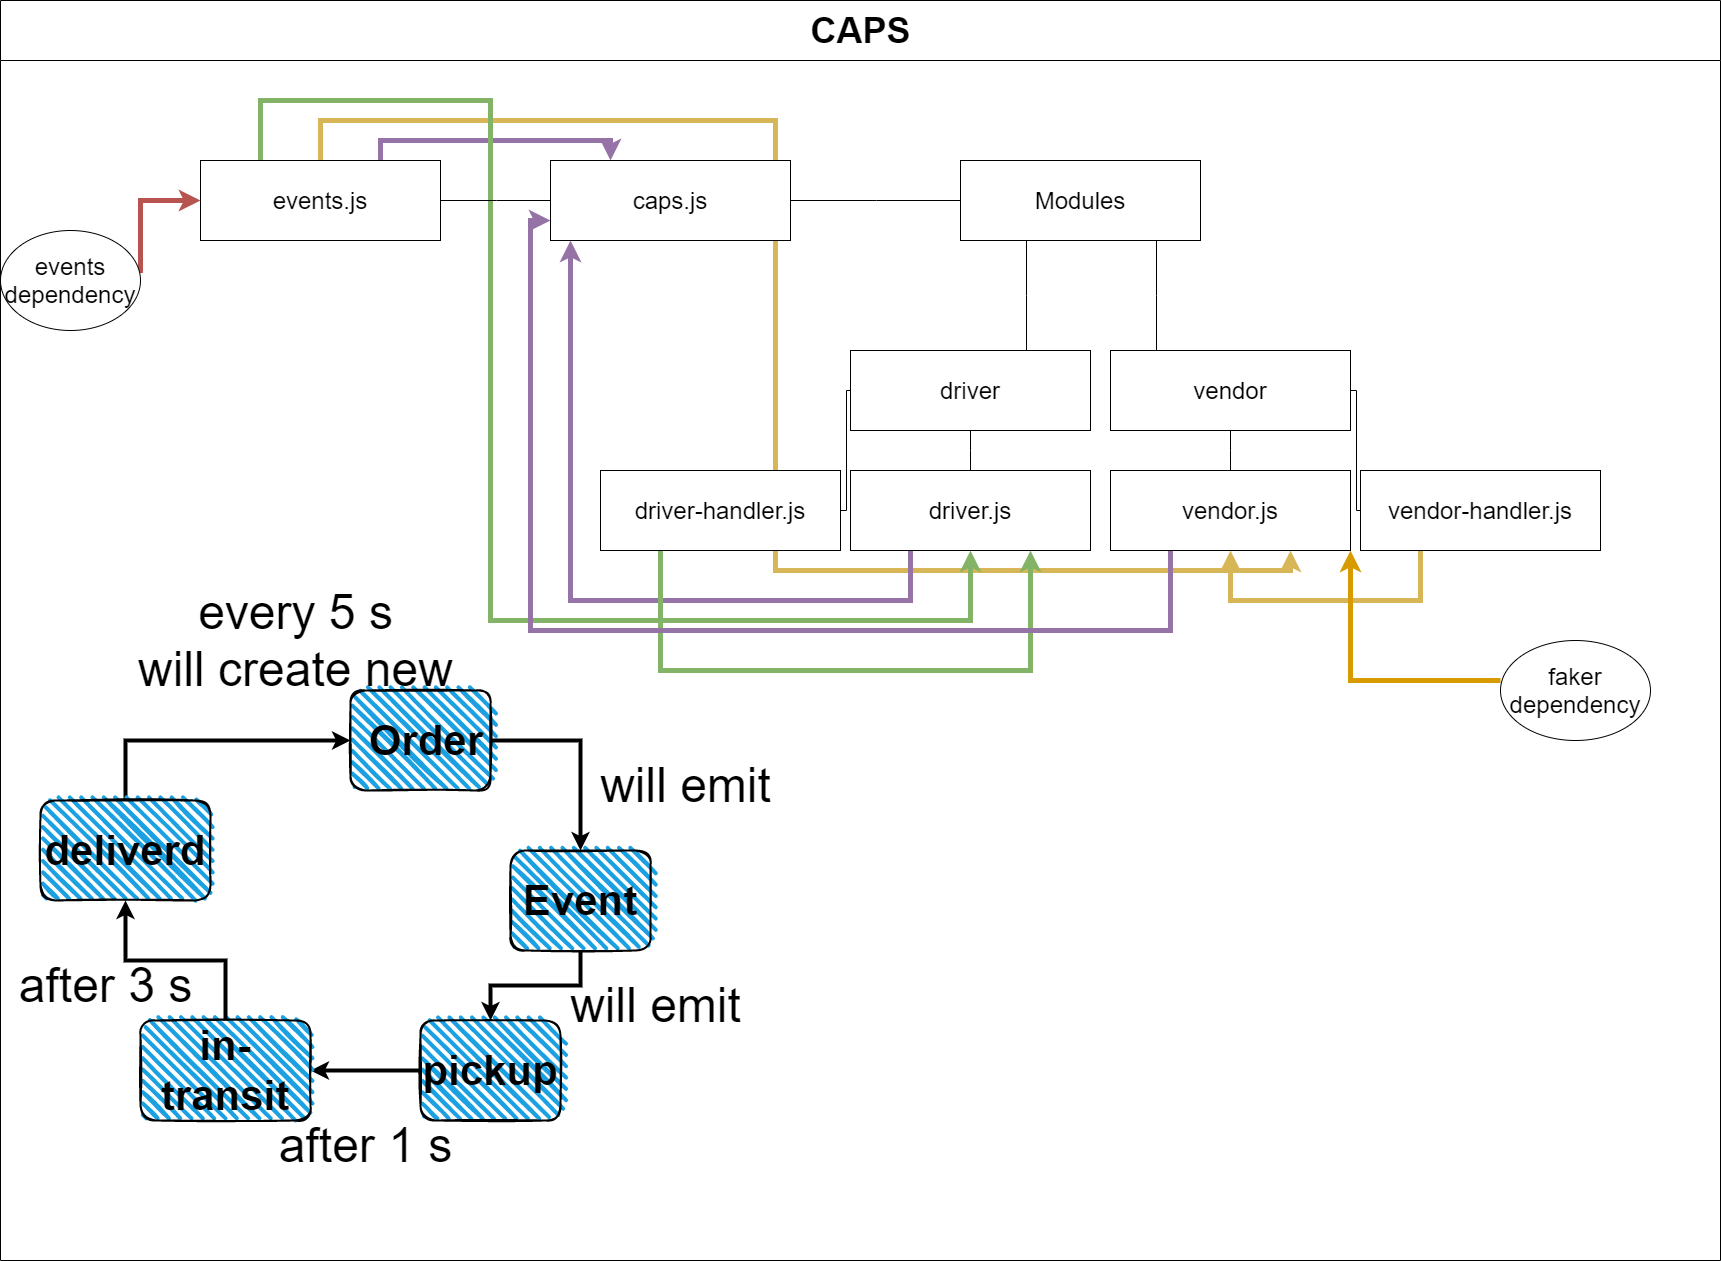

The diagram above was exported from draw.io. Its source (the exported page's mxGraphModel, read from the mxfile embedded in the PNG):
<mxGraphModel dx="3490" dy="2088" grid="1" gridSize="10" guides="1" tooltips="1" connect="1" arrows="1" fold="1" page="1" pageScale="1" pageWidth="850" pageHeight="1100" math="0" shadow="0">
  <root>
    <mxCell id="3YEeoUgfSWS36ZsVqCW8-0" />
    <mxCell id="3YEeoUgfSWS36ZsVqCW8-1" parent="3YEeoUgfSWS36ZsVqCW8-0" />
    <mxCell id="Dn7K3Gck-obb65E10RNk-0" value="&lt;font style=&quot;font-size: 36px&quot;&gt;CAPS&lt;/font&gt;" style="swimlane;html=1;startSize=60;horizontal=1;containerType=tree;" vertex="1" parent="3YEeoUgfSWS36ZsVqCW8-1">
      <mxGeometry x="-660" y="-150" width="1720" height="1260" as="geometry" />
    </mxCell>
    <mxCell id="eQkYi3xZpYkbm0cVGCLJ-51" style="edgeStyle=orthogonalEdgeStyle;rounded=0;orthogonalLoop=1;jettySize=auto;html=1;exitX=0.75;exitY=0;exitDx=0;exitDy=0;entryX=0.25;entryY=0;entryDx=0;entryDy=0;fillColor=#e1d5e7;strokeColor=#9673a6;strokeWidth=5;" edge="1" parent="Dn7K3Gck-obb65E10RNk-0" source="eQkYi3xZpYkbm0cVGCLJ-0" target="eQkYi3xZpYkbm0cVGCLJ-2">
      <mxGeometry relative="1" as="geometry" />
    </mxCell>
    <mxCell id="eQkYi3xZpYkbm0cVGCLJ-55" style="edgeStyle=orthogonalEdgeStyle;rounded=0;orthogonalLoop=1;jettySize=auto;html=1;exitX=0.5;exitY=0;exitDx=0;exitDy=0;strokeWidth=5;entryX=0.75;entryY=1;entryDx=0;entryDy=0;fillColor=#fff2cc;strokeColor=#d6b656;" edge="1" parent="Dn7K3Gck-obb65E10RNk-0" source="eQkYi3xZpYkbm0cVGCLJ-0" target="eQkYi3xZpYkbm0cVGCLJ-48">
      <mxGeometry relative="1" as="geometry">
        <mxPoint x="1360" y="250" as="targetPoint" />
        <Array as="points">
          <mxPoint x="320" y="120" />
          <mxPoint x="775" y="120" />
          <mxPoint x="775" y="570" />
          <mxPoint x="1290" y="570" />
        </Array>
      </mxGeometry>
    </mxCell>
    <mxCell id="eQkYi3xZpYkbm0cVGCLJ-57" style="edgeStyle=orthogonalEdgeStyle;rounded=0;orthogonalLoop=1;jettySize=auto;html=1;exitX=0.25;exitY=0;exitDx=0;exitDy=0;entryX=0.5;entryY=1;entryDx=0;entryDy=0;strokeWidth=5;fillColor=#d5e8d4;strokeColor=#82b366;" edge="1" parent="Dn7K3Gck-obb65E10RNk-0" source="eQkYi3xZpYkbm0cVGCLJ-0" target="eQkYi3xZpYkbm0cVGCLJ-44">
      <mxGeometry relative="1" as="geometry">
        <Array as="points">
          <mxPoint x="260" y="100" />
          <mxPoint x="490" y="100" />
          <mxPoint x="490" y="620" />
          <mxPoint x="970" y="620" />
        </Array>
      </mxGeometry>
    </mxCell>
    <mxCell id="eQkYi3xZpYkbm0cVGCLJ-0" value="&lt;span style=&quot;font-size: 24px&quot;&gt;events.js&lt;/span&gt;" style="whiteSpace=wrap;html=1;treeFolding=1;treeMoving=1;newEdgeStyle={&quot;edgeStyle&quot;:&quot;elbowEdgeStyle&quot;,&quot;startArrow&quot;:&quot;none&quot;,&quot;endArrow&quot;:&quot;none&quot;};" vertex="1" parent="Dn7K3Gck-obb65E10RNk-0">
      <mxGeometry x="200" y="160" width="240" height="80" as="geometry" />
    </mxCell>
    <mxCell id="eQkYi3xZpYkbm0cVGCLJ-1" value="" style="edgeStyle=elbowEdgeStyle;rounded=0;orthogonalLoop=1;jettySize=auto;html=1;elbow=horizontal;startArrow=none;endArrow=none;" edge="1" source="eQkYi3xZpYkbm0cVGCLJ-0" target="eQkYi3xZpYkbm0cVGCLJ-2" parent="Dn7K3Gck-obb65E10RNk-0">
      <mxGeometry relative="1" as="geometry" />
    </mxCell>
    <mxCell id="eQkYi3xZpYkbm0cVGCLJ-2" value="&lt;span style=&quot;font-size: 24px&quot;&gt;caps.js&lt;/span&gt;" style="whiteSpace=wrap;html=1;treeFolding=1;treeMoving=1;newEdgeStyle={&quot;edgeStyle&quot;:&quot;elbowEdgeStyle&quot;,&quot;startArrow&quot;:&quot;none&quot;,&quot;endArrow&quot;:&quot;none&quot;};" vertex="1" parent="Dn7K3Gck-obb65E10RNk-0">
      <mxGeometry x="550" y="160" width="240" height="80" as="geometry" />
    </mxCell>
    <mxCell id="eQkYi3xZpYkbm0cVGCLJ-3" value="" style="edgeStyle=elbowEdgeStyle;rounded=0;orthogonalLoop=1;jettySize=auto;html=1;elbow=horizontal;startArrow=none;endArrow=none;" edge="1" target="eQkYi3xZpYkbm0cVGCLJ-4" source="eQkYi3xZpYkbm0cVGCLJ-2" parent="Dn7K3Gck-obb65E10RNk-0">
      <mxGeometry relative="1" as="geometry">
        <mxPoint x="250" y="10.000000000000227" as="sourcePoint" />
      </mxGeometry>
    </mxCell>
    <mxCell id="eQkYi3xZpYkbm0cVGCLJ-4" value="&lt;span style=&quot;font-size: 24px&quot;&gt;Modules&lt;/span&gt;" style="whiteSpace=wrap;html=1;treeFolding=1;treeMoving=1;newEdgeStyle={&quot;edgeStyle&quot;:&quot;elbowEdgeStyle&quot;,&quot;startArrow&quot;:&quot;none&quot;,&quot;endArrow&quot;:&quot;none&quot;};" vertex="1" parent="Dn7K3Gck-obb65E10RNk-0">
      <mxGeometry x="960" y="160" width="240" height="80" as="geometry" />
    </mxCell>
    <mxCell id="eQkYi3xZpYkbm0cVGCLJ-39" value="" style="edgeStyle=elbowEdgeStyle;rounded=0;orthogonalLoop=1;jettySize=auto;html=1;elbow=horizontal;startArrow=none;endArrow=none;" edge="1" target="eQkYi3xZpYkbm0cVGCLJ-40" source="eQkYi3xZpYkbm0cVGCLJ-4" parent="Dn7K3Gck-obb65E10RNk-0">
      <mxGeometry relative="1" as="geometry">
        <mxPoint x="270" y="40.00000000000023" as="sourcePoint" />
      </mxGeometry>
    </mxCell>
    <mxCell id="eQkYi3xZpYkbm0cVGCLJ-40" value="&lt;span style=&quot;font-size: 24px&quot;&gt;driver&lt;/span&gt;" style="whiteSpace=wrap;html=1;treeFolding=1;treeMoving=1;newEdgeStyle={&quot;edgeStyle&quot;:&quot;elbowEdgeStyle&quot;,&quot;startArrow&quot;:&quot;none&quot;,&quot;endArrow&quot;:&quot;none&quot;};" vertex="1" parent="Dn7K3Gck-obb65E10RNk-0">
      <mxGeometry x="850" y="350" width="240" height="80" as="geometry" />
    </mxCell>
    <mxCell id="eQkYi3xZpYkbm0cVGCLJ-41" value="" style="edgeStyle=elbowEdgeStyle;rounded=0;orthogonalLoop=1;jettySize=auto;html=1;elbow=horizontal;startArrow=none;endArrow=none;" edge="1" target="eQkYi3xZpYkbm0cVGCLJ-42" source="eQkYi3xZpYkbm0cVGCLJ-4" parent="Dn7K3Gck-obb65E10RNk-0">
      <mxGeometry relative="1" as="geometry">
        <mxPoint x="565" y="80.00000000000023" as="sourcePoint" />
      </mxGeometry>
    </mxCell>
    <mxCell id="eQkYi3xZpYkbm0cVGCLJ-42" value="&lt;span style=&quot;font-size: 24px&quot;&gt;vendor&lt;/span&gt;" style="whiteSpace=wrap;html=1;treeFolding=1;treeMoving=1;newEdgeStyle={&quot;edgeStyle&quot;:&quot;elbowEdgeStyle&quot;,&quot;startArrow&quot;:&quot;none&quot;,&quot;endArrow&quot;:&quot;none&quot;};" vertex="1" parent="Dn7K3Gck-obb65E10RNk-0">
      <mxGeometry x="1110" y="350" width="240" height="80" as="geometry" />
    </mxCell>
    <mxCell id="eQkYi3xZpYkbm0cVGCLJ-43" value="" style="edgeStyle=elbowEdgeStyle;rounded=0;orthogonalLoop=1;jettySize=auto;html=1;elbow=horizontal;startArrow=none;endArrow=none;" edge="1" target="eQkYi3xZpYkbm0cVGCLJ-44" source="eQkYi3xZpYkbm0cVGCLJ-40" parent="Dn7K3Gck-obb65E10RNk-0">
      <mxGeometry relative="1" as="geometry">
        <mxPoint x="505" y="80.00000000000023" as="sourcePoint" />
      </mxGeometry>
    </mxCell>
    <mxCell id="eQkYi3xZpYkbm0cVGCLJ-52" style="edgeStyle=orthogonalEdgeStyle;rounded=0;orthogonalLoop=1;jettySize=auto;html=1;exitX=0.25;exitY=1;exitDx=0;exitDy=0;strokeWidth=5;fillColor=#e1d5e7;strokeColor=#9673a6;" edge="1" parent="Dn7K3Gck-obb65E10RNk-0" source="eQkYi3xZpYkbm0cVGCLJ-44">
      <mxGeometry relative="1" as="geometry">
        <mxPoint x="570" y="240" as="targetPoint" />
        <Array as="points">
          <mxPoint x="910" y="600" />
          <mxPoint x="570" y="600" />
        </Array>
      </mxGeometry>
    </mxCell>
    <mxCell id="eQkYi3xZpYkbm0cVGCLJ-44" value="&lt;span style=&quot;font-size: 24px&quot;&gt;driver.js&lt;/span&gt;" style="whiteSpace=wrap;html=1;treeFolding=1;treeMoving=1;newEdgeStyle={&quot;edgeStyle&quot;:&quot;elbowEdgeStyle&quot;,&quot;startArrow&quot;:&quot;none&quot;,&quot;endArrow&quot;:&quot;none&quot;};" vertex="1" parent="Dn7K3Gck-obb65E10RNk-0">
      <mxGeometry x="850" y="470" width="240" height="80" as="geometry" />
    </mxCell>
    <mxCell id="eQkYi3xZpYkbm0cVGCLJ-45" value="" style="edgeStyle=elbowEdgeStyle;rounded=0;orthogonalLoop=1;jettySize=auto;html=1;elbow=horizontal;startArrow=none;endArrow=none;" edge="1" target="eQkYi3xZpYkbm0cVGCLJ-46" source="eQkYi3xZpYkbm0cVGCLJ-40" parent="Dn7K3Gck-obb65E10RNk-0">
      <mxGeometry relative="1" as="geometry">
        <mxPoint x="450" y="270" as="sourcePoint" />
      </mxGeometry>
    </mxCell>
    <mxCell id="eQkYi3xZpYkbm0cVGCLJ-58" style="edgeStyle=orthogonalEdgeStyle;rounded=0;orthogonalLoop=1;jettySize=auto;html=1;exitX=0.25;exitY=1;exitDx=0;exitDy=0;entryX=0.75;entryY=1;entryDx=0;entryDy=0;strokeWidth=5;fillColor=#d5e8d4;strokeColor=#82b366;" edge="1" parent="Dn7K3Gck-obb65E10RNk-0" source="eQkYi3xZpYkbm0cVGCLJ-46" target="eQkYi3xZpYkbm0cVGCLJ-44">
      <mxGeometry relative="1" as="geometry">
        <Array as="points">
          <mxPoint x="660" y="670" />
          <mxPoint x="1030" y="670" />
        </Array>
      </mxGeometry>
    </mxCell>
    <mxCell id="eQkYi3xZpYkbm0cVGCLJ-46" value="&lt;span style=&quot;font-size: 24px&quot;&gt;driver-handler.js&lt;/span&gt;" style="whiteSpace=wrap;html=1;treeFolding=1;treeMoving=1;newEdgeStyle={&quot;edgeStyle&quot;:&quot;elbowEdgeStyle&quot;,&quot;startArrow&quot;:&quot;none&quot;,&quot;endArrow&quot;:&quot;none&quot;};" vertex="1" parent="Dn7K3Gck-obb65E10RNk-0">
      <mxGeometry x="600" y="470" width="240" height="80" as="geometry" />
    </mxCell>
    <mxCell id="eQkYi3xZpYkbm0cVGCLJ-47" value="" style="edgeStyle=elbowEdgeStyle;rounded=0;orthogonalLoop=1;jettySize=auto;html=1;elbow=horizontal;startArrow=none;endArrow=none;" edge="1" target="eQkYi3xZpYkbm0cVGCLJ-48" source="eQkYi3xZpYkbm0cVGCLJ-42" parent="Dn7K3Gck-obb65E10RNk-0">
      <mxGeometry relative="1" as="geometry">
        <mxPoint x="635" y="80.00000000000023" as="sourcePoint" />
      </mxGeometry>
    </mxCell>
    <mxCell id="eQkYi3xZpYkbm0cVGCLJ-54" style="edgeStyle=orthogonalEdgeStyle;rounded=0;orthogonalLoop=1;jettySize=auto;html=1;exitX=0.25;exitY=1;exitDx=0;exitDy=0;entryX=0;entryY=0.75;entryDx=0;entryDy=0;strokeWidth=5;fillColor=#e1d5e7;strokeColor=#9673a6;" edge="1" parent="Dn7K3Gck-obb65E10RNk-0" source="eQkYi3xZpYkbm0cVGCLJ-48" target="eQkYi3xZpYkbm0cVGCLJ-2">
      <mxGeometry relative="1" as="geometry">
        <Array as="points">
          <mxPoint x="1170" y="630" />
          <mxPoint x="530" y="630" />
          <mxPoint x="530" y="220" />
        </Array>
      </mxGeometry>
    </mxCell>
    <mxCell id="eQkYi3xZpYkbm0cVGCLJ-48" value="&lt;span style=&quot;font-size: 24px&quot;&gt;vendor.js&lt;/span&gt;" style="whiteSpace=wrap;html=1;treeFolding=1;treeMoving=1;newEdgeStyle={&quot;edgeStyle&quot;:&quot;elbowEdgeStyle&quot;,&quot;startArrow&quot;:&quot;none&quot;,&quot;endArrow&quot;:&quot;none&quot;};" vertex="1" parent="Dn7K3Gck-obb65E10RNk-0">
      <mxGeometry x="1110" y="470" width="240" height="80" as="geometry" />
    </mxCell>
    <mxCell id="eQkYi3xZpYkbm0cVGCLJ-49" value="" style="edgeStyle=elbowEdgeStyle;rounded=0;orthogonalLoop=1;jettySize=auto;html=1;elbow=horizontal;startArrow=none;endArrow=none;" edge="1" target="eQkYi3xZpYkbm0cVGCLJ-50" source="eQkYi3xZpYkbm0cVGCLJ-42" parent="Dn7K3Gck-obb65E10RNk-0">
      <mxGeometry relative="1" as="geometry">
        <mxPoint x="710" y="270" as="sourcePoint" />
      </mxGeometry>
    </mxCell>
    <mxCell id="eQkYi3xZpYkbm0cVGCLJ-56" style="edgeStyle=orthogonalEdgeStyle;rounded=0;orthogonalLoop=1;jettySize=auto;html=1;exitX=0.25;exitY=1;exitDx=0;exitDy=0;entryX=0.5;entryY=1;entryDx=0;entryDy=0;strokeWidth=5;fillColor=#fff2cc;strokeColor=#d6b656;" edge="1" parent="Dn7K3Gck-obb65E10RNk-0" source="eQkYi3xZpYkbm0cVGCLJ-50" target="eQkYi3xZpYkbm0cVGCLJ-48">
      <mxGeometry relative="1" as="geometry">
        <Array as="points">
          <mxPoint x="1420" y="600" />
          <mxPoint x="1230" y="600" />
        </Array>
      </mxGeometry>
    </mxCell>
    <mxCell id="eQkYi3xZpYkbm0cVGCLJ-50" value="&lt;span style=&quot;font-size: 24px&quot;&gt;vendor-handler.js&lt;/span&gt;" style="whiteSpace=wrap;html=1;treeFolding=1;treeMoving=1;newEdgeStyle={&quot;edgeStyle&quot;:&quot;elbowEdgeStyle&quot;,&quot;startArrow&quot;:&quot;none&quot;,&quot;endArrow&quot;:&quot;none&quot;};" vertex="1" parent="Dn7K3Gck-obb65E10RNk-0">
      <mxGeometry x="1360" y="470" width="240" height="80" as="geometry" />
    </mxCell>
    <mxCell id="eQkYi3xZpYkbm0cVGCLJ-61" style="edgeStyle=orthogonalEdgeStyle;rounded=0;orthogonalLoop=1;jettySize=auto;html=1;exitX=0;exitY=0.5;exitDx=0;exitDy=0;entryX=1;entryY=1;entryDx=0;entryDy=0;strokeWidth=5;fillColor=#ffe6cc;strokeColor=#d79b00;" edge="1" parent="Dn7K3Gck-obb65E10RNk-0" target="eQkYi3xZpYkbm0cVGCLJ-48">
      <mxGeometry relative="1" as="geometry">
        <mxPoint x="1500" y="680" as="sourcePoint" />
      </mxGeometry>
    </mxCell>
    <mxCell id="eQkYi3xZpYkbm0cVGCLJ-59" value="&lt;font style=&quot;font-size: 24px&quot;&gt;faker dependency&lt;/font&gt;" style="ellipse;whiteSpace=wrap;html=1;" vertex="1" parent="Dn7K3Gck-obb65E10RNk-0">
      <mxGeometry x="1500" y="640" width="150" height="100" as="geometry" />
    </mxCell>
    <mxCell id="eQkYi3xZpYkbm0cVGCLJ-63" style="edgeStyle=orthogonalEdgeStyle;rounded=0;orthogonalLoop=1;jettySize=auto;html=1;exitX=0.5;exitY=1;exitDx=0;exitDy=0;entryX=0;entryY=0.5;entryDx=0;entryDy=0;strokeWidth=5;fillColor=#f8cecc;strokeColor=#b85450;" edge="1" parent="Dn7K3Gck-obb65E10RNk-0" target="eQkYi3xZpYkbm0cVGCLJ-0">
      <mxGeometry relative="1" as="geometry">
        <mxPoint x="80" y="270" as="sourcePoint" />
      </mxGeometry>
    </mxCell>
    <mxCell id="eQkYi3xZpYkbm0cVGCLJ-62" value="&lt;font style=&quot;font-size: 24px&quot;&gt;events dependency&lt;/font&gt;" style="ellipse;whiteSpace=wrap;html=1;" vertex="1" parent="Dn7K3Gck-obb65E10RNk-0">
      <mxGeometry y="230" width="140" height="100" as="geometry" />
    </mxCell>
    <mxCell id="eQkYi3xZpYkbm0cVGCLJ-73" value="&lt;font style=&quot;font-size: 42px;&quot;&gt;&amp;nbsp;Order&lt;/font&gt;" style="rounded=1;whiteSpace=wrap;html=1;strokeWidth=2;fillWeight=4;hachureGap=8;hachureAngle=45;fillColor=#1ba1e2;sketch=1;fontStyle=1;fontSize=42;" vertex="1" parent="Dn7K3Gck-obb65E10RNk-0">
      <mxGeometry x="350" y="690" width="140" height="100" as="geometry" />
    </mxCell>
    <mxCell id="eQkYi3xZpYkbm0cVGCLJ-76" value="" style="edgeStyle=orthogonalEdgeStyle;rounded=0;orthogonalLoop=1;jettySize=auto;html=1;strokeWidth=4;" edge="1" source="eQkYi3xZpYkbm0cVGCLJ-73" target="eQkYi3xZpYkbm0cVGCLJ-77" parent="Dn7K3Gck-obb65E10RNk-0">
      <mxGeometry relative="1" as="geometry" />
    </mxCell>
    <mxCell id="eQkYi3xZpYkbm0cVGCLJ-77" value="&lt;font style=&quot;font-size: 42px;&quot;&gt;Event&lt;/font&gt;" style="rounded=1;whiteSpace=wrap;html=1;strokeWidth=2;fillWeight=4;hachureGap=8;hachureAngle=45;fillColor=#1ba1e2;sketch=1;fontStyle=1;fontSize=42;" vertex="1" parent="Dn7K3Gck-obb65E10RNk-0">
      <mxGeometry x="510" y="850" width="140" height="100" as="geometry" />
    </mxCell>
    <mxCell id="eQkYi3xZpYkbm0cVGCLJ-80" value="" style="edgeStyle=orthogonalEdgeStyle;rounded=0;orthogonalLoop=1;jettySize=auto;html=1;strokeWidth=4;" edge="1" target="eQkYi3xZpYkbm0cVGCLJ-81" source="eQkYi3xZpYkbm0cVGCLJ-77" parent="Dn7K3Gck-obb65E10RNk-0">
      <mxGeometry relative="1" as="geometry">
        <mxPoint x="-130" y="580" as="sourcePoint" />
      </mxGeometry>
    </mxCell>
    <mxCell id="eQkYi3xZpYkbm0cVGCLJ-81" value="&lt;font style=&quot;font-size: 42px;&quot;&gt;pickup&lt;/font&gt;" style="rounded=1;whiteSpace=wrap;html=1;strokeWidth=2;fillWeight=4;hachureGap=8;hachureAngle=45;fillColor=#1ba1e2;sketch=1;fontStyle=1;fontSize=42;" vertex="1" parent="Dn7K3Gck-obb65E10RNk-0">
      <mxGeometry x="420" y="1020" width="140" height="100" as="geometry" />
    </mxCell>
    <mxCell id="eQkYi3xZpYkbm0cVGCLJ-82" value="&lt;span style=&quot;font-size: 48px&quot;&gt;will emit&lt;/span&gt;" style="text;html=1;resizable=0;autosize=1;align=center;verticalAlign=middle;points=[];fillColor=none;strokeColor=none;rounded=0;" vertex="1" parent="Dn7K3Gck-obb65E10RNk-0">
      <mxGeometry x="560" y="990" width="190" height="30" as="geometry" />
    </mxCell>
    <mxCell id="eQkYi3xZpYkbm0cVGCLJ-87" value="" style="edgeStyle=orthogonalEdgeStyle;rounded=0;orthogonalLoop=1;jettySize=auto;html=1;strokeWidth=4;" edge="1" target="eQkYi3xZpYkbm0cVGCLJ-88" source="eQkYi3xZpYkbm0cVGCLJ-81" parent="Dn7K3Gck-obb65E10RNk-0">
      <mxGeometry relative="1" as="geometry">
        <mxPoint x="-40" y="790" as="sourcePoint" />
      </mxGeometry>
    </mxCell>
    <mxCell id="eQkYi3xZpYkbm0cVGCLJ-88" value="&lt;font style=&quot;font-size: 42px;&quot;&gt;in-transit&lt;/font&gt;" style="rounded=1;whiteSpace=wrap;html=1;strokeWidth=2;fillWeight=4;hachureGap=8;hachureAngle=45;fillColor=#1ba1e2;sketch=1;fontStyle=1;fontSize=42;" vertex="1" parent="Dn7K3Gck-obb65E10RNk-0">
      <mxGeometry x="140" y="1020" width="170" height="100" as="geometry" />
    </mxCell>
    <mxCell id="eQkYi3xZpYkbm0cVGCLJ-78" value="&lt;font style=&quot;font-size: 48px&quot;&gt;every 5 s&lt;br&gt;will create new&lt;/font&gt;" style="text;html=1;resizable=0;autosize=1;align=center;verticalAlign=middle;points=[];fillColor=none;strokeColor=none;rounded=0;" vertex="1" parent="Dn7K3Gck-obb65E10RNk-0">
      <mxGeometry x="130" y="610" width="330" height="60" as="geometry" />
    </mxCell>
    <mxCell id="eQkYi3xZpYkbm0cVGCLJ-90" value="&lt;span style=&quot;font-size: 48px&quot;&gt;after 1 s&lt;/span&gt;" style="text;html=1;resizable=0;autosize=1;align=center;verticalAlign=middle;points=[];fillColor=none;strokeColor=none;rounded=0;" vertex="1" parent="Dn7K3Gck-obb65E10RNk-0">
      <mxGeometry x="270" y="1130" width="190" height="30" as="geometry" />
    </mxCell>
    <mxCell id="eQkYi3xZpYkbm0cVGCLJ-91" value="&lt;span style=&quot;font-size: 48px&quot;&gt;will emit&lt;/span&gt;" style="text;html=1;resizable=0;autosize=1;align=center;verticalAlign=middle;points=[];fillColor=none;strokeColor=none;rounded=0;" vertex="1" parent="Dn7K3Gck-obb65E10RNk-0">
      <mxGeometry x="590" y="770" width="190" height="30" as="geometry" />
    </mxCell>
    <mxCell id="eQkYi3xZpYkbm0cVGCLJ-92" value="" style="edgeStyle=orthogonalEdgeStyle;rounded=0;orthogonalLoop=1;jettySize=auto;html=1;strokeWidth=4;" edge="1" target="eQkYi3xZpYkbm0cVGCLJ-93" source="eQkYi3xZpYkbm0cVGCLJ-88" parent="Dn7K3Gck-obb65E10RNk-0">
      <mxGeometry relative="1" as="geometry">
        <mxPoint x="-240" y="920" as="sourcePoint" />
      </mxGeometry>
    </mxCell>
    <mxCell id="eQkYi3xZpYkbm0cVGCLJ-94" style="edgeStyle=orthogonalEdgeStyle;rounded=0;orthogonalLoop=1;jettySize=auto;html=1;exitX=0.5;exitY=0;exitDx=0;exitDy=0;entryX=0;entryY=0.5;entryDx=0;entryDy=0;fontSize=42;strokeWidth=4;" edge="1" parent="Dn7K3Gck-obb65E10RNk-0" source="eQkYi3xZpYkbm0cVGCLJ-93" target="eQkYi3xZpYkbm0cVGCLJ-73">
      <mxGeometry relative="1" as="geometry" />
    </mxCell>
    <mxCell id="eQkYi3xZpYkbm0cVGCLJ-93" value="&lt;font style=&quot;font-size: 42px&quot;&gt;deliverd&lt;/font&gt;" style="rounded=1;whiteSpace=wrap;html=1;strokeWidth=2;fillWeight=4;hachureGap=8;hachureAngle=45;fillColor=#1ba1e2;sketch=1;fontStyle=1;fontSize=42;" vertex="1" parent="Dn7K3Gck-obb65E10RNk-0">
      <mxGeometry x="40" y="800" width="170" height="100" as="geometry" />
    </mxCell>
    <mxCell id="eQkYi3xZpYkbm0cVGCLJ-95" value="&lt;span style=&quot;font-size: 48px&quot;&gt;after 3 s&lt;/span&gt;" style="text;html=1;resizable=0;autosize=1;align=center;verticalAlign=middle;points=[];fillColor=none;strokeColor=none;rounded=0;" vertex="1" parent="3YEeoUgfSWS36ZsVqCW8-1">
      <mxGeometry x="-650" y="820" width="190" height="30" as="geometry" />
    </mxCell>
  </root>
</mxGraphModel>